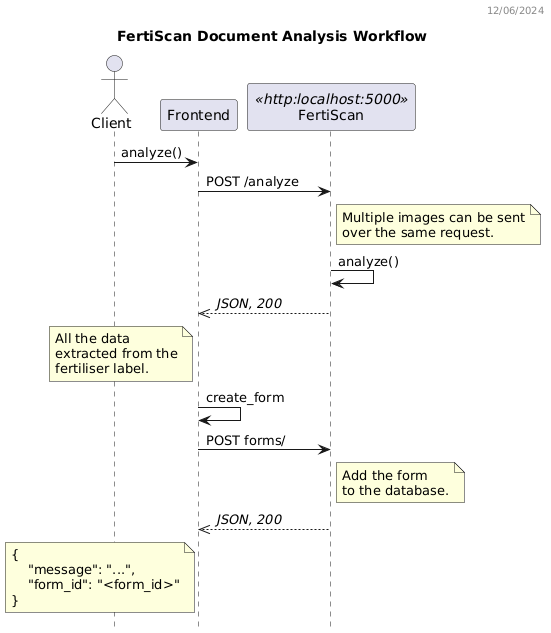

The diagram above was rendered by PlantUML. Its source (embedded in the PNG):
@startuml
header 12/06/2024

title FertiScan Document Analysis Workflow
hide empty members
hide footbox

actor "Client" as C
participant Frontend as FE
participant FertiScan as BE <<http:localhost:5000>>

C -> FE: analyze()
FE -> BE: POST /analyze
note right BE
  Multiple images can be sent
  over the same request.
end note
BE -> BE: analyze()
FE <<-- BE: //JSON, 200//
note left FE
  All the data
  extracted from the
  fertiliser label.
end note
FE -> FE: create_form
FE -> BE: POST forms/
note right BE
  Add the form
  to the database.
end note
FE <<-- BE: //JSON, 200//
note left FE
  {
      "message": "...",
      "form_id": "<form_id>"
  }  
end note
@enduml